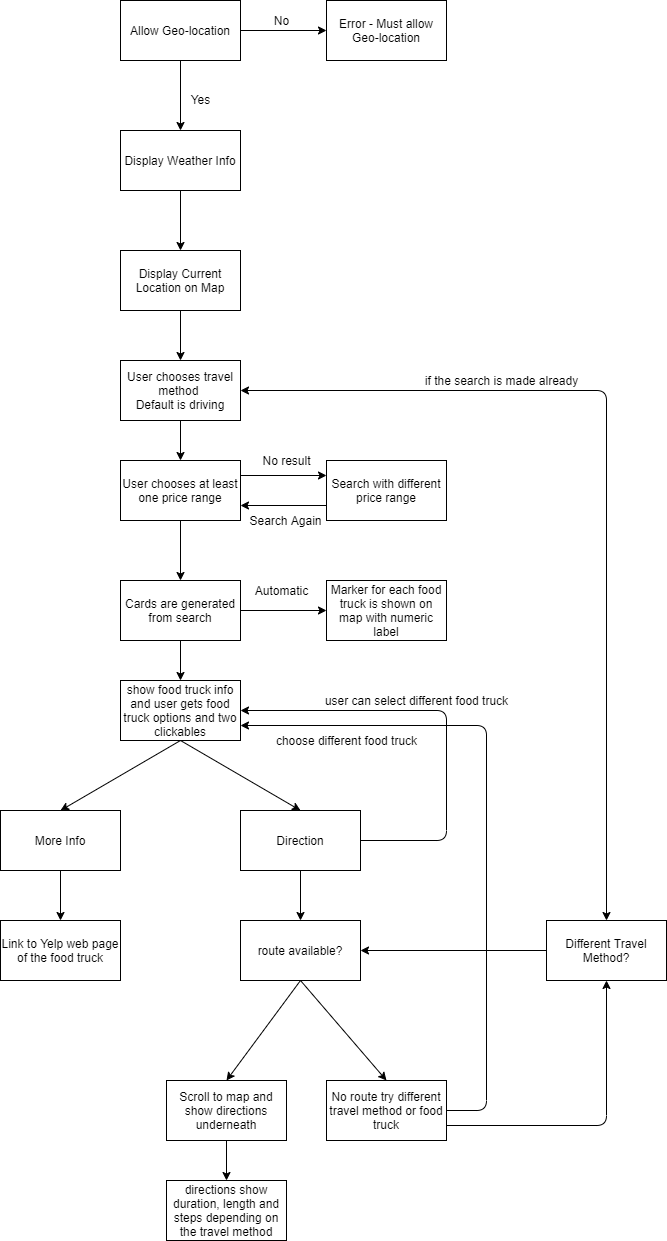

The diagram above was exported from draw.io. Its source (the exported page's mxGraphModel, read from the mxfile embedded in the PNG):
<mxGraphModel dx="1422" dy="762" grid="1" gridSize="10" guides="1" tooltips="1" connect="1" arrows="1" fold="1" page="1" pageScale="1" pageWidth="827" pageHeight="1169" math="0" shadow="0">
  <root>
    <mxCell id="WIyWlLk6GJQsqaUBKTNV-0" />
    <mxCell id="WIyWlLk6GJQsqaUBKTNV-1" parent="WIyWlLk6GJQsqaUBKTNV-0" />
    <mxCell id="kjqCF5m-Vv6388bLinhk-0" value="Allow Geo-location" style="rounded=0;whiteSpace=wrap;html=1;" vertex="1" parent="WIyWlLk6GJQsqaUBKTNV-1">
      <mxGeometry x="354" y="40" width="120" height="60" as="geometry" />
    </mxCell>
    <mxCell id="kjqCF5m-Vv6388bLinhk-1" value="Error - Must allow Geo-location" style="rounded=0;whiteSpace=wrap;html=1;" vertex="1" parent="WIyWlLk6GJQsqaUBKTNV-1">
      <mxGeometry x="560" y="40" width="120" height="60" as="geometry" />
    </mxCell>
    <mxCell id="kjqCF5m-Vv6388bLinhk-2" value="" style="endArrow=classic;html=1;exitX=1;exitY=0.5;exitDx=0;exitDy=0;entryX=0;entryY=0.5;entryDx=0;entryDy=0;" edge="1" parent="WIyWlLk6GJQsqaUBKTNV-1" source="kjqCF5m-Vv6388bLinhk-0" target="kjqCF5m-Vv6388bLinhk-1">
      <mxGeometry width="50" height="50" relative="1" as="geometry">
        <mxPoint x="390" y="150" as="sourcePoint" />
        <mxPoint x="440" y="100" as="targetPoint" />
      </mxGeometry>
    </mxCell>
    <mxCell id="kjqCF5m-Vv6388bLinhk-3" value="Display Weather Info" style="rounded=0;whiteSpace=wrap;html=1;" vertex="1" parent="WIyWlLk6GJQsqaUBKTNV-1">
      <mxGeometry x="354" y="170" width="120" height="60" as="geometry" />
    </mxCell>
    <mxCell id="kjqCF5m-Vv6388bLinhk-4" value="" style="endArrow=classic;html=1;exitX=0.5;exitY=1;exitDx=0;exitDy=0;entryX=0.5;entryY=0;entryDx=0;entryDy=0;" edge="1" parent="WIyWlLk6GJQsqaUBKTNV-1" source="kjqCF5m-Vv6388bLinhk-0" target="kjqCF5m-Vv6388bLinhk-3">
      <mxGeometry width="50" height="50" relative="1" as="geometry">
        <mxPoint x="390" y="150" as="sourcePoint" />
        <mxPoint x="440" y="100" as="targetPoint" />
      </mxGeometry>
    </mxCell>
    <mxCell id="kjqCF5m-Vv6388bLinhk-5" value="No" style="text;html=1;align=center;verticalAlign=middle;resizable=0;points=[];autosize=1;" vertex="1" parent="WIyWlLk6GJQsqaUBKTNV-1">
      <mxGeometry x="500" y="50" width="30" height="20" as="geometry" />
    </mxCell>
    <mxCell id="kjqCF5m-Vv6388bLinhk-6" value="Yes" style="text;html=1;align=center;verticalAlign=middle;resizable=0;points=[];autosize=1;" vertex="1" parent="WIyWlLk6GJQsqaUBKTNV-1">
      <mxGeometry x="414" y="129" width="40" height="20" as="geometry" />
    </mxCell>
    <mxCell id="kjqCF5m-Vv6388bLinhk-7" value="Display Current Location on Map" style="rounded=0;whiteSpace=wrap;html=1;" vertex="1" parent="WIyWlLk6GJQsqaUBKTNV-1">
      <mxGeometry x="354" y="290" width="120" height="60" as="geometry" />
    </mxCell>
    <mxCell id="kjqCF5m-Vv6388bLinhk-8" value="" style="endArrow=classic;html=1;exitX=0.5;exitY=1;exitDx=0;exitDy=0;" edge="1" parent="WIyWlLk6GJQsqaUBKTNV-1" source="kjqCF5m-Vv6388bLinhk-3" target="kjqCF5m-Vv6388bLinhk-7">
      <mxGeometry width="50" height="50" relative="1" as="geometry">
        <mxPoint x="390" y="350" as="sourcePoint" />
        <mxPoint x="440" y="300" as="targetPoint" />
      </mxGeometry>
    </mxCell>
    <mxCell id="kjqCF5m-Vv6388bLinhk-9" value="User chooses travel method&amp;nbsp;&lt;br&gt;Default is driving" style="rounded=0;whiteSpace=wrap;html=1;" vertex="1" parent="WIyWlLk6GJQsqaUBKTNV-1">
      <mxGeometry x="354" y="400" width="120" height="60" as="geometry" />
    </mxCell>
    <mxCell id="kjqCF5m-Vv6388bLinhk-10" value="" style="endArrow=classic;html=1;exitX=0.5;exitY=1;exitDx=0;exitDy=0;entryX=0.5;entryY=0;entryDx=0;entryDy=0;" edge="1" parent="WIyWlLk6GJQsqaUBKTNV-1" source="kjqCF5m-Vv6388bLinhk-7" target="kjqCF5m-Vv6388bLinhk-9">
      <mxGeometry width="50" height="50" relative="1" as="geometry">
        <mxPoint x="390" y="350" as="sourcePoint" />
        <mxPoint x="440" y="300" as="targetPoint" />
      </mxGeometry>
    </mxCell>
    <mxCell id="kjqCF5m-Vv6388bLinhk-11" value="User chooses at least one price range" style="rounded=0;whiteSpace=wrap;html=1;" vertex="1" parent="WIyWlLk6GJQsqaUBKTNV-1">
      <mxGeometry x="354" y="500" width="120" height="60" as="geometry" />
    </mxCell>
    <mxCell id="kjqCF5m-Vv6388bLinhk-12" value="" style="endArrow=classic;html=1;exitX=0.5;exitY=1;exitDx=0;exitDy=0;entryX=0.5;entryY=0;entryDx=0;entryDy=0;" edge="1" parent="WIyWlLk6GJQsqaUBKTNV-1" source="kjqCF5m-Vv6388bLinhk-9" target="kjqCF5m-Vv6388bLinhk-11">
      <mxGeometry width="50" height="50" relative="1" as="geometry">
        <mxPoint x="390" y="350" as="sourcePoint" />
        <mxPoint x="440" y="300" as="targetPoint" />
      </mxGeometry>
    </mxCell>
    <mxCell id="kjqCF5m-Vv6388bLinhk-13" value="Search with different price range" style="rounded=0;whiteSpace=wrap;html=1;" vertex="1" parent="WIyWlLk6GJQsqaUBKTNV-1">
      <mxGeometry x="560" y="500" width="120" height="60" as="geometry" />
    </mxCell>
    <mxCell id="kjqCF5m-Vv6388bLinhk-14" value="" style="endArrow=classic;html=1;entryX=0;entryY=0.25;entryDx=0;entryDy=0;exitX=1;exitY=0.25;exitDx=0;exitDy=0;" edge="1" parent="WIyWlLk6GJQsqaUBKTNV-1" source="kjqCF5m-Vv6388bLinhk-11" target="kjqCF5m-Vv6388bLinhk-13">
      <mxGeometry width="50" height="50" relative="1" as="geometry">
        <mxPoint x="474" y="530" as="sourcePoint" />
        <mxPoint x="524" y="480" as="targetPoint" />
      </mxGeometry>
    </mxCell>
    <mxCell id="kjqCF5m-Vv6388bLinhk-15" value="No result" style="text;html=1;align=center;verticalAlign=middle;resizable=0;points=[];autosize=1;" vertex="1" parent="WIyWlLk6GJQsqaUBKTNV-1">
      <mxGeometry x="490" y="490" width="60" height="20" as="geometry" />
    </mxCell>
    <mxCell id="kjqCF5m-Vv6388bLinhk-16" value="" style="endArrow=classic;html=1;exitX=0;exitY=0.75;exitDx=0;exitDy=0;entryX=1;entryY=0.75;entryDx=0;entryDy=0;" edge="1" parent="WIyWlLk6GJQsqaUBKTNV-1" source="kjqCF5m-Vv6388bLinhk-13" target="kjqCF5m-Vv6388bLinhk-11">
      <mxGeometry width="50" height="50" relative="1" as="geometry">
        <mxPoint x="390" y="350" as="sourcePoint" />
        <mxPoint x="440" y="300" as="targetPoint" />
      </mxGeometry>
    </mxCell>
    <mxCell id="kjqCF5m-Vv6388bLinhk-17" value="Search Again&lt;br&gt;" style="text;html=1;align=center;verticalAlign=middle;resizable=0;points=[];autosize=1;" vertex="1" parent="WIyWlLk6GJQsqaUBKTNV-1">
      <mxGeometry x="474" y="550" width="90" height="20" as="geometry" />
    </mxCell>
    <mxCell id="kjqCF5m-Vv6388bLinhk-18" value="" style="endArrow=classic;html=1;exitX=0.5;exitY=1;exitDx=0;exitDy=0;" edge="1" parent="WIyWlLk6GJQsqaUBKTNV-1" source="kjqCF5m-Vv6388bLinhk-11" target="kjqCF5m-Vv6388bLinhk-19">
      <mxGeometry width="50" height="50" relative="1" as="geometry">
        <mxPoint x="390" y="350" as="sourcePoint" />
        <mxPoint x="440" y="300" as="targetPoint" />
      </mxGeometry>
    </mxCell>
    <mxCell id="kjqCF5m-Vv6388bLinhk-19" value="Cards are generated from search" style="rounded=0;whiteSpace=wrap;html=1;" vertex="1" parent="WIyWlLk6GJQsqaUBKTNV-1">
      <mxGeometry x="354" y="620" width="120" height="60" as="geometry" />
    </mxCell>
    <mxCell id="kjqCF5m-Vv6388bLinhk-20" value="More Info" style="rounded=0;whiteSpace=wrap;html=1;" vertex="1" parent="WIyWlLk6GJQsqaUBKTNV-1">
      <mxGeometry x="234" y="850" width="120" height="60" as="geometry" />
    </mxCell>
    <mxCell id="kjqCF5m-Vv6388bLinhk-21" value="Direction" style="rounded=0;whiteSpace=wrap;html=1;" vertex="1" parent="WIyWlLk6GJQsqaUBKTNV-1">
      <mxGeometry x="474" y="850" width="120" height="60" as="geometry" />
    </mxCell>
    <mxCell id="kjqCF5m-Vv6388bLinhk-24" value="Marker for each food truck is shown on map with numeric label" style="rounded=0;whiteSpace=wrap;html=1;" vertex="1" parent="WIyWlLk6GJQsqaUBKTNV-1">
      <mxGeometry x="560" y="620" width="120" height="60" as="geometry" />
    </mxCell>
    <mxCell id="kjqCF5m-Vv6388bLinhk-25" value="" style="endArrow=classic;html=1;entryX=0.5;entryY=0;entryDx=0;entryDy=0;exitX=0.5;exitY=1;exitDx=0;exitDy=0;" edge="1" parent="WIyWlLk6GJQsqaUBKTNV-1" source="kjqCF5m-Vv6388bLinhk-39" target="kjqCF5m-Vv6388bLinhk-21">
      <mxGeometry width="50" height="50" relative="1" as="geometry">
        <mxPoint x="440" y="790" as="sourcePoint" />
        <mxPoint x="440" y="800" as="targetPoint" />
      </mxGeometry>
    </mxCell>
    <mxCell id="kjqCF5m-Vv6388bLinhk-27" value="" style="endArrow=classic;html=1;exitX=1;exitY=0.5;exitDx=0;exitDy=0;entryX=0;entryY=0.5;entryDx=0;entryDy=0;" edge="1" parent="WIyWlLk6GJQsqaUBKTNV-1" source="kjqCF5m-Vv6388bLinhk-19" target="kjqCF5m-Vv6388bLinhk-24">
      <mxGeometry width="50" height="50" relative="1" as="geometry">
        <mxPoint x="520" y="675" as="sourcePoint" />
        <mxPoint x="560" y="650" as="targetPoint" />
      </mxGeometry>
    </mxCell>
    <mxCell id="kjqCF5m-Vv6388bLinhk-30" value="Automatic" style="text;html=1;align=center;verticalAlign=middle;resizable=0;points=[];autosize=1;" vertex="1" parent="WIyWlLk6GJQsqaUBKTNV-1">
      <mxGeometry x="480" y="620" width="70" height="20" as="geometry" />
    </mxCell>
    <mxCell id="kjqCF5m-Vv6388bLinhk-31" value="" style="endArrow=classic;html=1;entryX=0.5;entryY=0;entryDx=0;entryDy=0;exitX=0.5;exitY=1;exitDx=0;exitDy=0;" edge="1" parent="WIyWlLk6GJQsqaUBKTNV-1" source="kjqCF5m-Vv6388bLinhk-39" target="kjqCF5m-Vv6388bLinhk-20">
      <mxGeometry width="50" height="50" relative="1" as="geometry">
        <mxPoint x="370" y="810" as="sourcePoint" />
        <mxPoint x="544" y="750" as="targetPoint" />
      </mxGeometry>
    </mxCell>
    <mxCell id="kjqCF5m-Vv6388bLinhk-32" value="Link to Yelp web page of the food truck" style="rounded=0;whiteSpace=wrap;html=1;" vertex="1" parent="WIyWlLk6GJQsqaUBKTNV-1">
      <mxGeometry x="234" y="960" width="120" height="60" as="geometry" />
    </mxCell>
    <mxCell id="kjqCF5m-Vv6388bLinhk-33" value="" style="endArrow=classic;html=1;exitX=0.5;exitY=1;exitDx=0;exitDy=0;entryX=0.5;entryY=0;entryDx=0;entryDy=0;" edge="1" parent="WIyWlLk6GJQsqaUBKTNV-1" source="kjqCF5m-Vv6388bLinhk-20" target="kjqCF5m-Vv6388bLinhk-32">
      <mxGeometry width="50" height="50" relative="1" as="geometry">
        <mxPoint x="390" y="850" as="sourcePoint" />
        <mxPoint x="440" y="800" as="targetPoint" />
      </mxGeometry>
    </mxCell>
    <mxCell id="kjqCF5m-Vv6388bLinhk-34" value="" style="endArrow=classic;html=1;entryX=0.5;entryY=0;entryDx=0;entryDy=0;exitX=0.5;exitY=1;exitDx=0;exitDy=0;" edge="1" parent="WIyWlLk6GJQsqaUBKTNV-1" source="kjqCF5m-Vv6388bLinhk-47" target="kjqCF5m-Vv6388bLinhk-35">
      <mxGeometry width="50" height="50" relative="1" as="geometry">
        <mxPoint x="520" y="1070" as="sourcePoint" />
        <mxPoint x="630" y="780" as="targetPoint" />
      </mxGeometry>
    </mxCell>
    <mxCell id="kjqCF5m-Vv6388bLinhk-35" value="Scroll to map and show directions underneath" style="rounded=0;whiteSpace=wrap;html=1;" vertex="1" parent="WIyWlLk6GJQsqaUBKTNV-1">
      <mxGeometry x="400" y="1120" width="120" height="60" as="geometry" />
    </mxCell>
    <mxCell id="kjqCF5m-Vv6388bLinhk-36" value="directions show duration, length and steps depending on the travel method" style="rounded=0;whiteSpace=wrap;html=1;" vertex="1" parent="WIyWlLk6GJQsqaUBKTNV-1">
      <mxGeometry x="400" y="1220" width="120" height="60" as="geometry" />
    </mxCell>
    <mxCell id="kjqCF5m-Vv6388bLinhk-37" value="" style="endArrow=classic;html=1;exitX=0.5;exitY=1;exitDx=0;exitDy=0;" edge="1" parent="WIyWlLk6GJQsqaUBKTNV-1" source="kjqCF5m-Vv6388bLinhk-35" target="kjqCF5m-Vv6388bLinhk-36">
      <mxGeometry width="50" height="50" relative="1" as="geometry">
        <mxPoint x="390" y="850" as="sourcePoint" />
        <mxPoint x="440" y="800" as="targetPoint" />
      </mxGeometry>
    </mxCell>
    <mxCell id="kjqCF5m-Vv6388bLinhk-38" value="" style="endArrow=classic;html=1;exitX=1;exitY=0.5;exitDx=0;exitDy=0;entryX=1;entryY=0.5;entryDx=0;entryDy=0;" edge="1" parent="WIyWlLk6GJQsqaUBKTNV-1" source="kjqCF5m-Vv6388bLinhk-21" target="kjqCF5m-Vv6388bLinhk-39">
      <mxGeometry width="50" height="50" relative="1" as="geometry">
        <mxPoint x="700" y="795" as="sourcePoint" />
        <mxPoint x="690" y="771" as="targetPoint" />
        <Array as="points">
          <mxPoint x="680" y="880" />
          <mxPoint x="680" y="750" />
        </Array>
      </mxGeometry>
    </mxCell>
    <mxCell id="kjqCF5m-Vv6388bLinhk-39" value="show food truck info and user gets food truck options and two clickables" style="rounded=0;whiteSpace=wrap;html=1;" vertex="1" parent="WIyWlLk6GJQsqaUBKTNV-1">
      <mxGeometry x="354" y="720" width="120" height="60" as="geometry" />
    </mxCell>
    <mxCell id="kjqCF5m-Vv6388bLinhk-40" value="" style="endArrow=classic;html=1;exitX=0.5;exitY=1;exitDx=0;exitDy=0;entryX=0.5;entryY=0;entryDx=0;entryDy=0;" edge="1" parent="WIyWlLk6GJQsqaUBKTNV-1" source="kjqCF5m-Vv6388bLinhk-19" target="kjqCF5m-Vv6388bLinhk-39">
      <mxGeometry width="50" height="50" relative="1" as="geometry">
        <mxPoint x="390" y="740" as="sourcePoint" />
        <mxPoint x="440" y="690" as="targetPoint" />
      </mxGeometry>
    </mxCell>
    <mxCell id="kjqCF5m-Vv6388bLinhk-41" value="user can select different food truck" style="text;html=1;align=center;verticalAlign=middle;resizable=0;points=[];autosize=1;" vertex="1" parent="WIyWlLk6GJQsqaUBKTNV-1">
      <mxGeometry x="550" y="730" width="200" height="20" as="geometry" />
    </mxCell>
    <mxCell id="kjqCF5m-Vv6388bLinhk-43" value="No route try different travel method or food truck" style="rounded=0;whiteSpace=wrap;html=1;" vertex="1" parent="WIyWlLk6GJQsqaUBKTNV-1">
      <mxGeometry x="560" y="1120" width="120" height="60" as="geometry" />
    </mxCell>
    <mxCell id="kjqCF5m-Vv6388bLinhk-44" value="" style="endArrow=classic;html=1;entryX=0.5;entryY=0;entryDx=0;entryDy=0;exitX=0.5;exitY=1;exitDx=0;exitDy=0;" edge="1" parent="WIyWlLk6GJQsqaUBKTNV-1" source="kjqCF5m-Vv6388bLinhk-47" target="kjqCF5m-Vv6388bLinhk-43">
      <mxGeometry width="50" height="50" relative="1" as="geometry">
        <mxPoint x="570" y="990" as="sourcePoint" />
        <mxPoint x="495" y="970" as="targetPoint" />
      </mxGeometry>
    </mxCell>
    <mxCell id="kjqCF5m-Vv6388bLinhk-47" value="route available?" style="rounded=0;whiteSpace=wrap;html=1;" vertex="1" parent="WIyWlLk6GJQsqaUBKTNV-1">
      <mxGeometry x="474" y="960" width="120" height="60" as="geometry" />
    </mxCell>
    <mxCell id="kjqCF5m-Vv6388bLinhk-48" value="" style="endArrow=classic;html=1;exitX=0.5;exitY=1;exitDx=0;exitDy=0;entryX=0.5;entryY=0;entryDx=0;entryDy=0;" edge="1" parent="WIyWlLk6GJQsqaUBKTNV-1" source="kjqCF5m-Vv6388bLinhk-21" target="kjqCF5m-Vv6388bLinhk-47">
      <mxGeometry width="50" height="50" relative="1" as="geometry">
        <mxPoint x="390" y="940" as="sourcePoint" />
        <mxPoint x="440" y="890" as="targetPoint" />
      </mxGeometry>
    </mxCell>
    <mxCell id="kjqCF5m-Vv6388bLinhk-49" value="" style="endArrow=classic;html=1;exitX=1;exitY=0.5;exitDx=0;exitDy=0;entryX=1;entryY=0.75;entryDx=0;entryDy=0;" edge="1" parent="WIyWlLk6GJQsqaUBKTNV-1" source="kjqCF5m-Vv6388bLinhk-43" target="kjqCF5m-Vv6388bLinhk-39">
      <mxGeometry width="50" height="50" relative="1" as="geometry">
        <mxPoint x="390" y="940" as="sourcePoint" />
        <mxPoint x="440" y="890" as="targetPoint" />
        <Array as="points">
          <mxPoint x="720" y="1150" />
          <mxPoint x="720" y="765" />
        </Array>
      </mxGeometry>
    </mxCell>
    <mxCell id="kjqCF5m-Vv6388bLinhk-50" value="choose different food truck" style="text;html=1;align=center;verticalAlign=middle;resizable=0;points=[];autosize=1;rotation=0;" vertex="1" parent="WIyWlLk6GJQsqaUBKTNV-1">
      <mxGeometry x="500" y="770" width="160" height="20" as="geometry" />
    </mxCell>
    <mxCell id="kjqCF5m-Vv6388bLinhk-53" value="Different Travel Method?" style="rounded=0;whiteSpace=wrap;html=1;" vertex="1" parent="WIyWlLk6GJQsqaUBKTNV-1">
      <mxGeometry x="780" y="960" width="120" height="60" as="geometry" />
    </mxCell>
    <mxCell id="kjqCF5m-Vv6388bLinhk-54" value="" style="endArrow=classic;html=1;exitX=1;exitY=0.75;exitDx=0;exitDy=0;entryX=0.5;entryY=1;entryDx=0;entryDy=0;" edge="1" parent="WIyWlLk6GJQsqaUBKTNV-1" source="kjqCF5m-Vv6388bLinhk-43" target="kjqCF5m-Vv6388bLinhk-53">
      <mxGeometry width="50" height="50" relative="1" as="geometry">
        <mxPoint x="390" y="940" as="sourcePoint" />
        <mxPoint x="440" y="890" as="targetPoint" />
        <Array as="points">
          <mxPoint x="840" y="1165" />
        </Array>
      </mxGeometry>
    </mxCell>
    <mxCell id="kjqCF5m-Vv6388bLinhk-56" value="" style="endArrow=classic;html=1;exitX=0;exitY=0.5;exitDx=0;exitDy=0;entryX=1;entryY=0.5;entryDx=0;entryDy=0;" edge="1" parent="WIyWlLk6GJQsqaUBKTNV-1" source="kjqCF5m-Vv6388bLinhk-53" target="kjqCF5m-Vv6388bLinhk-47">
      <mxGeometry width="50" height="50" relative="1" as="geometry">
        <mxPoint x="390" y="940" as="sourcePoint" />
        <mxPoint x="440" y="890" as="targetPoint" />
      </mxGeometry>
    </mxCell>
    <mxCell id="kjqCF5m-Vv6388bLinhk-57" value="" style="endArrow=classic;startArrow=classic;html=1;exitX=0.5;exitY=0;exitDx=0;exitDy=0;entryX=1;entryY=0.5;entryDx=0;entryDy=0;" edge="1" parent="WIyWlLk6GJQsqaUBKTNV-1" source="kjqCF5m-Vv6388bLinhk-53" target="kjqCF5m-Vv6388bLinhk-9">
      <mxGeometry width="50" height="50" relative="1" as="geometry">
        <mxPoint x="390" y="840" as="sourcePoint" />
        <mxPoint x="440" y="790" as="targetPoint" />
        <Array as="points">
          <mxPoint x="840" y="430" />
        </Array>
      </mxGeometry>
    </mxCell>
    <mxCell id="kjqCF5m-Vv6388bLinhk-58" value="if the search is made already" style="text;html=1;align=center;verticalAlign=middle;resizable=0;points=[];autosize=1;" vertex="1" parent="WIyWlLk6GJQsqaUBKTNV-1">
      <mxGeometry x="650" y="410" width="170" height="20" as="geometry" />
    </mxCell>
  </root>
</mxGraphModel>